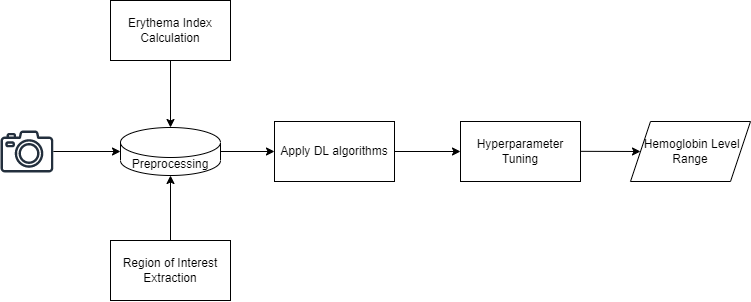

The diagram above was exported from draw.io. Its source (the exported page's mxGraphModel, read from the mxfile embedded in the PNG):
<mxGraphModel dx="1168" dy="667" grid="1" gridSize="10" guides="1" tooltips="1" connect="1" arrows="1" fold="1" page="1" pageScale="1" pageWidth="827" pageHeight="1169" math="0" shadow="0">
  <root>
    <mxCell id="WIyWlLk6GJQsqaUBKTNV-0" />
    <mxCell id="WIyWlLk6GJQsqaUBKTNV-1" parent="WIyWlLk6GJQsqaUBKTNV-0" />
    <mxCell id="VqK3qju9hrqdbs_k6bVh-0" value="" style="sketch=0;outlineConnect=0;fontColor=#232F3E;gradientColor=none;fillColor=#232F3D;strokeColor=none;dashed=0;verticalLabelPosition=bottom;verticalAlign=top;align=center;html=1;fontSize=12;fontStyle=0;aspect=fixed;pointerEvents=1;shape=mxgraph.aws4.camera2;" vertex="1" parent="WIyWlLk6GJQsqaUBKTNV-1">
      <mxGeometry x="20" y="310" width="52.84" height="42" as="geometry" />
    </mxCell>
    <mxCell id="VqK3qju9hrqdbs_k6bVh-1" value="" style="endArrow=classic;html=1;rounded=0;entryX=0;entryY=0.5;entryDx=0;entryDy=0;entryPerimeter=0;" edge="1" parent="WIyWlLk6GJQsqaUBKTNV-1" source="VqK3qju9hrqdbs_k6bVh-0" target="VqK3qju9hrqdbs_k6bVh-5">
      <mxGeometry width="50" height="50" relative="1" as="geometry">
        <mxPoint x="140" y="330.76" as="sourcePoint" />
        <mxPoint x="220" y="330.76" as="targetPoint" />
      </mxGeometry>
    </mxCell>
    <mxCell id="VqK3qju9hrqdbs_k6bVh-5" value="Preprocessing" style="shape=cylinder3;whiteSpace=wrap;html=1;boundedLbl=1;backgroundOutline=1;size=15;" vertex="1" parent="WIyWlLk6GJQsqaUBKTNV-1">
      <mxGeometry x="140" y="307" width="100" height="48" as="geometry" />
    </mxCell>
    <mxCell id="VqK3qju9hrqdbs_k6bVh-8" value="Region of Interest Extraction" style="rounded=0;whiteSpace=wrap;html=1;" vertex="1" parent="WIyWlLk6GJQsqaUBKTNV-1">
      <mxGeometry x="130" y="420" width="120" height="60" as="geometry" />
    </mxCell>
    <mxCell id="VqK3qju9hrqdbs_k6bVh-9" value="" style="endArrow=classic;html=1;rounded=0;entryX=0.5;entryY=1;entryDx=0;entryDy=0;entryPerimeter=0;exitX=0.5;exitY=0;exitDx=0;exitDy=0;" edge="1" parent="WIyWlLk6GJQsqaUBKTNV-1" source="VqK3qju9hrqdbs_k6bVh-8" target="VqK3qju9hrqdbs_k6bVh-5">
      <mxGeometry width="50" height="50" relative="1" as="geometry">
        <mxPoint x="280" y="410" as="sourcePoint" />
        <mxPoint x="280" y="360" as="targetPoint" />
      </mxGeometry>
    </mxCell>
    <mxCell id="VqK3qju9hrqdbs_k6bVh-10" value="Erythema Index Calculation" style="rounded=0;whiteSpace=wrap;html=1;" vertex="1" parent="WIyWlLk6GJQsqaUBKTNV-1">
      <mxGeometry x="130" y="180" width="120" height="60" as="geometry" />
    </mxCell>
    <mxCell id="VqK3qju9hrqdbs_k6bVh-11" value="" style="endArrow=classic;html=1;rounded=0;exitX=0.5;exitY=1;exitDx=0;exitDy=0;entryX=0.5;entryY=0;entryDx=0;entryDy=0;entryPerimeter=0;" edge="1" parent="WIyWlLk6GJQsqaUBKTNV-1" source="VqK3qju9hrqdbs_k6bVh-10" target="VqK3qju9hrqdbs_k6bVh-5">
      <mxGeometry width="50" height="50" relative="1" as="geometry">
        <mxPoint x="280" y="250" as="sourcePoint" />
        <mxPoint x="280" y="300" as="targetPoint" />
      </mxGeometry>
    </mxCell>
    <mxCell id="VqK3qju9hrqdbs_k6bVh-12" value="" style="endArrow=classic;html=1;rounded=0;entryX=0;entryY=0.5;entryDx=0;entryDy=0;exitX=1;exitY=0.5;exitDx=0;exitDy=0;exitPerimeter=0;" edge="1" parent="WIyWlLk6GJQsqaUBKTNV-1" source="VqK3qju9hrqdbs_k6bVh-5" target="VqK3qju9hrqdbs_k6bVh-13">
      <mxGeometry width="50" height="50" relative="1" as="geometry">
        <mxPoint x="330" y="331" as="sourcePoint" />
        <mxPoint x="420" y="330.76" as="targetPoint" />
      </mxGeometry>
    </mxCell>
    <mxCell id="VqK3qju9hrqdbs_k6bVh-13" value="Apply DL algorithms" style="rounded=0;whiteSpace=wrap;html=1;" vertex="1" parent="WIyWlLk6GJQsqaUBKTNV-1">
      <mxGeometry x="294" y="301" width="120" height="60" as="geometry" />
    </mxCell>
    <mxCell id="VqK3qju9hrqdbs_k6bVh-14" value="Hyperparameter Tuning" style="rounded=0;whiteSpace=wrap;html=1;" vertex="1" parent="WIyWlLk6GJQsqaUBKTNV-1">
      <mxGeometry x="480" y="301" width="120" height="60" as="geometry" />
    </mxCell>
    <mxCell id="VqK3qju9hrqdbs_k6bVh-15" value="" style="endArrow=classic;html=1;rounded=0;entryX=0;entryY=0.5;entryDx=0;entryDy=0;exitX=1;exitY=0.5;exitDx=0;exitDy=0;" edge="1" target="VqK3qju9hrqdbs_k6bVh-14" parent="WIyWlLk6GJQsqaUBKTNV-1" source="VqK3qju9hrqdbs_k6bVh-13">
      <mxGeometry width="50" height="50" relative="1" as="geometry">
        <mxPoint x="540.0000000000001" y="330" as="sourcePoint" />
        <mxPoint x="630" y="329.76" as="targetPoint" />
      </mxGeometry>
    </mxCell>
    <mxCell id="VqK3qju9hrqdbs_k6bVh-17" value="&amp;nbsp;Hemoglobin Level Range" style="shape=parallelogram;perimeter=parallelogramPerimeter;whiteSpace=wrap;html=1;fixedSize=1;" vertex="1" parent="WIyWlLk6GJQsqaUBKTNV-1">
      <mxGeometry x="650" y="301" width="120" height="60" as="geometry" />
    </mxCell>
    <mxCell id="VqK3qju9hrqdbs_k6bVh-18" value="" style="endArrow=classic;html=1;rounded=0;entryX=0;entryY=0.5;entryDx=0;entryDy=0;exitX=1;exitY=0.5;exitDx=0;exitDy=0;" edge="1" parent="WIyWlLk6GJQsqaUBKTNV-1" target="VqK3qju9hrqdbs_k6bVh-17">
      <mxGeometry width="50" height="50" relative="1" as="geometry">
        <mxPoint x="600" y="330.83" as="sourcePoint" />
        <mxPoint x="666" y="330.83" as="targetPoint" />
      </mxGeometry>
    </mxCell>
  </root>
</mxGraphModel>